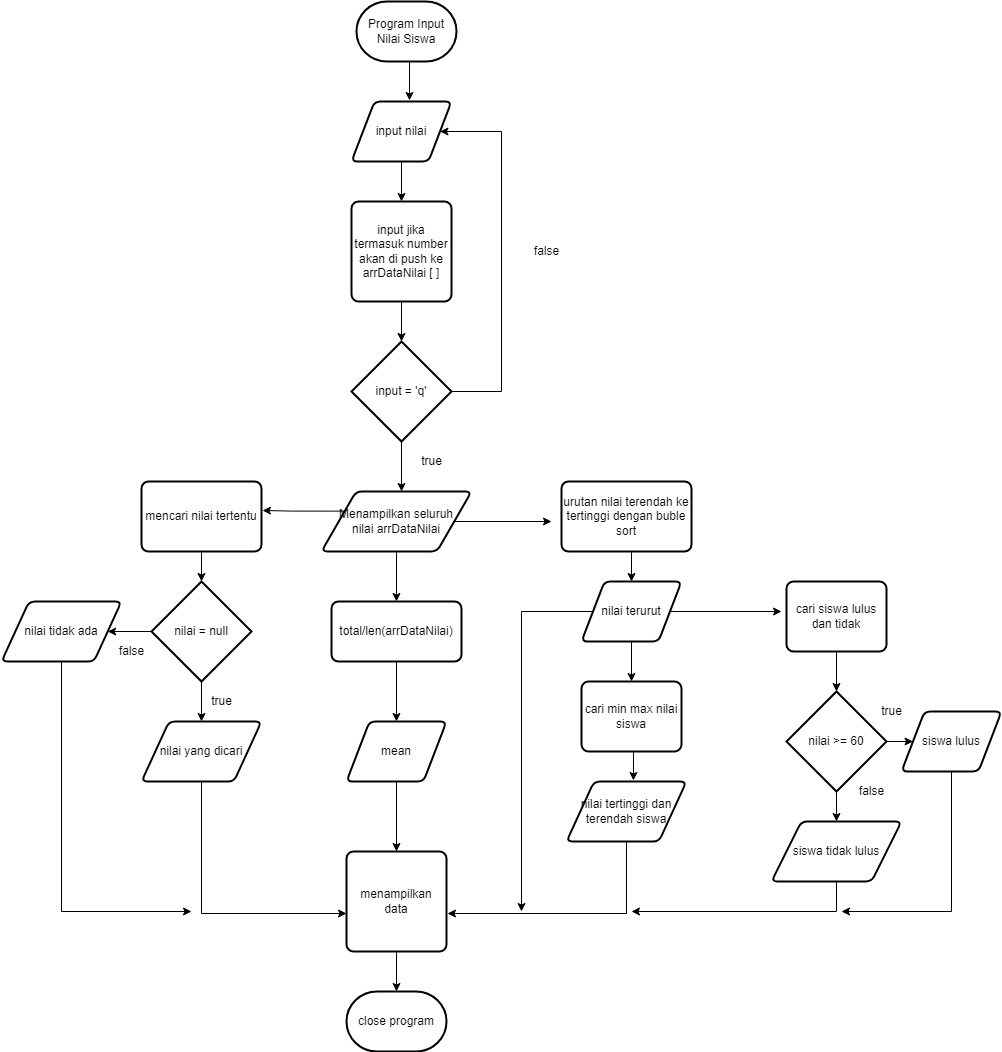

The diagram above was exported from draw.io. Its source (the exported page's mxGraphModel, read from the mxfile embedded in the PNG):
<mxGraphModel dx="1970" dy="452" grid="1" gridSize="10" guides="1" tooltips="1" connect="1" arrows="1" fold="1" page="1" pageScale="1" pageWidth="850" pageHeight="1100" math="0" shadow="0">
  <root>
    <mxCell id="0" />
    <mxCell id="1" parent="0" />
    <mxCell id="STc3wgYQVDOLI7vB43Du-7" style="edgeStyle=orthogonalEdgeStyle;rounded=0;orthogonalLoop=1;jettySize=auto;html=1;exitX=0.5;exitY=1;exitDx=0;exitDy=0;exitPerimeter=0;entryX=0.58;entryY=-0.017;entryDx=0;entryDy=0;entryPerimeter=0;" edge="1" parent="1" source="STc3wgYQVDOLI7vB43Du-1" target="STc3wgYQVDOLI7vB43Du-2">
      <mxGeometry relative="1" as="geometry" />
    </mxCell>
    <mxCell id="STc3wgYQVDOLI7vB43Du-1" value="Program Input Nilai Siswa" style="strokeWidth=2;html=1;shape=mxgraph.flowchart.terminator;whiteSpace=wrap;" vertex="1" parent="1">
      <mxGeometry x="325" y="40" width="100" height="60" as="geometry" />
    </mxCell>
    <mxCell id="STc3wgYQVDOLI7vB43Du-8" value="" style="edgeStyle=orthogonalEdgeStyle;rounded=0;orthogonalLoop=1;jettySize=auto;html=1;" edge="1" parent="1" source="STc3wgYQVDOLI7vB43Du-2" target="STc3wgYQVDOLI7vB43Du-3">
      <mxGeometry relative="1" as="geometry" />
    </mxCell>
    <mxCell id="STc3wgYQVDOLI7vB43Du-2" value="input nilai" style="shape=parallelogram;html=1;strokeWidth=2;perimeter=parallelogramPerimeter;whiteSpace=wrap;rounded=1;arcSize=12;size=0.23;" vertex="1" parent="1">
      <mxGeometry x="320" y="140" width="100" height="60" as="geometry" />
    </mxCell>
    <mxCell id="STc3wgYQVDOLI7vB43Du-6" style="edgeStyle=orthogonalEdgeStyle;rounded=0;orthogonalLoop=1;jettySize=auto;html=1;exitX=0.5;exitY=1;exitDx=0;exitDy=0;entryX=0.5;entryY=0;entryDx=0;entryDy=0;entryPerimeter=0;" edge="1" parent="1" source="STc3wgYQVDOLI7vB43Du-3" target="STc3wgYQVDOLI7vB43Du-4">
      <mxGeometry relative="1" as="geometry" />
    </mxCell>
    <mxCell id="STc3wgYQVDOLI7vB43Du-3" value="input jika termasuk number akan di push ke arrDataNilai [ ]" style="rounded=1;whiteSpace=wrap;html=1;absoluteArcSize=1;arcSize=14;strokeWidth=2;" vertex="1" parent="1">
      <mxGeometry x="320" y="240" width="100" height="100" as="geometry" />
    </mxCell>
    <mxCell id="STc3wgYQVDOLI7vB43Du-11" style="edgeStyle=orthogonalEdgeStyle;rounded=0;orthogonalLoop=1;jettySize=auto;html=1;entryX=1;entryY=0.5;entryDx=0;entryDy=0;" edge="1" parent="1" source="STc3wgYQVDOLI7vB43Du-4" target="STc3wgYQVDOLI7vB43Du-2">
      <mxGeometry relative="1" as="geometry">
        <Array as="points">
          <mxPoint x="470" y="430" />
          <mxPoint x="470" y="170" />
        </Array>
      </mxGeometry>
    </mxCell>
    <mxCell id="STc3wgYQVDOLI7vB43Du-13" style="edgeStyle=orthogonalEdgeStyle;rounded=0;orthogonalLoop=1;jettySize=auto;html=1;exitX=0.5;exitY=1;exitDx=0;exitDy=0;exitPerimeter=0;" edge="1" parent="1" source="STc3wgYQVDOLI7vB43Du-4">
      <mxGeometry relative="1" as="geometry">
        <mxPoint x="370" y="530" as="targetPoint" />
      </mxGeometry>
    </mxCell>
    <mxCell id="STc3wgYQVDOLI7vB43Du-4" value="input = 'q'" style="strokeWidth=2;html=1;shape=mxgraph.flowchart.decision;whiteSpace=wrap;" vertex="1" parent="1">
      <mxGeometry x="320" y="380" width="100" height="100" as="geometry" />
    </mxCell>
    <mxCell id="STc3wgYQVDOLI7vB43Du-12" value="false" style="text;html=1;align=center;verticalAlign=middle;resizable=0;points=[];autosize=1;strokeColor=none;fillColor=none;" vertex="1" parent="1">
      <mxGeometry x="490" y="275" width="50" height="30" as="geometry" />
    </mxCell>
    <mxCell id="STc3wgYQVDOLI7vB43Du-14" value="true" style="text;html=1;align=center;verticalAlign=middle;resizable=0;points=[];autosize=1;strokeColor=none;fillColor=none;" vertex="1" parent="1">
      <mxGeometry x="380" y="485" width="40" height="30" as="geometry" />
    </mxCell>
    <mxCell id="STc3wgYQVDOLI7vB43Du-26" style="edgeStyle=orthogonalEdgeStyle;rounded=0;orthogonalLoop=1;jettySize=auto;html=1;exitX=0.5;exitY=1;exitDx=0;exitDy=0;entryX=0.5;entryY=0;entryDx=0;entryDy=0;" edge="1" parent="1" source="STc3wgYQVDOLI7vB43Du-16" target="STc3wgYQVDOLI7vB43Du-22">
      <mxGeometry relative="1" as="geometry">
        <mxPoint x="365" y="730" as="targetPoint" />
      </mxGeometry>
    </mxCell>
    <mxCell id="STc3wgYQVDOLI7vB43Du-16" value="total/len(arrDataNilai)" style="rounded=1;whiteSpace=wrap;html=1;absoluteArcSize=1;arcSize=14;strokeWidth=2;" vertex="1" parent="1">
      <mxGeometry x="300" y="640" width="130" height="60" as="geometry" />
    </mxCell>
    <mxCell id="STc3wgYQVDOLI7vB43Du-23" style="edgeStyle=orthogonalEdgeStyle;rounded=0;orthogonalLoop=1;jettySize=auto;html=1;exitX=0.5;exitY=1;exitDx=0;exitDy=0;entryX=0.5;entryY=0;entryDx=0;entryDy=0;" edge="1" parent="1" source="STc3wgYQVDOLI7vB43Du-20" target="STc3wgYQVDOLI7vB43Du-16">
      <mxGeometry relative="1" as="geometry" />
    </mxCell>
    <mxCell id="STc3wgYQVDOLI7vB43Du-28" style="edgeStyle=orthogonalEdgeStyle;rounded=0;orthogonalLoop=1;jettySize=auto;html=1;exitX=0;exitY=0.25;exitDx=0;exitDy=0;entryX=1.008;entryY=0.414;entryDx=0;entryDy=0;entryPerimeter=0;" edge="1" parent="1" source="STc3wgYQVDOLI7vB43Du-20" target="STc3wgYQVDOLI7vB43Du-27">
      <mxGeometry relative="1" as="geometry" />
    </mxCell>
    <mxCell id="STc3wgYQVDOLI7vB43Du-41" style="edgeStyle=orthogonalEdgeStyle;rounded=0;orthogonalLoop=1;jettySize=auto;html=1;exitX=1;exitY=0.5;exitDx=0;exitDy=0;" edge="1" parent="1" source="STc3wgYQVDOLI7vB43Du-20">
      <mxGeometry relative="1" as="geometry">
        <mxPoint x="520" y="560" as="targetPoint" />
      </mxGeometry>
    </mxCell>
    <mxCell id="STc3wgYQVDOLI7vB43Du-20" value="Menampilkan seluruh &lt;br&gt;nilai arrDataNilai" style="shape=parallelogram;html=1;strokeWidth=2;perimeter=parallelogramPerimeter;whiteSpace=wrap;rounded=1;arcSize=12;size=0.23;" vertex="1" parent="1">
      <mxGeometry x="290" y="530" width="150" height="60" as="geometry" />
    </mxCell>
    <mxCell id="STc3wgYQVDOLI7vB43Du-62" style="edgeStyle=orthogonalEdgeStyle;rounded=0;orthogonalLoop=1;jettySize=auto;html=1;exitX=0.5;exitY=1;exitDx=0;exitDy=0;entryX=0.5;entryY=0;entryDx=0;entryDy=0;" edge="1" parent="1" source="STc3wgYQVDOLI7vB43Du-22" target="STc3wgYQVDOLI7vB43Du-58">
      <mxGeometry relative="1" as="geometry" />
    </mxCell>
    <mxCell id="STc3wgYQVDOLI7vB43Du-22" value="mean" style="shape=parallelogram;html=1;strokeWidth=2;perimeter=parallelogramPerimeter;whiteSpace=wrap;rounded=1;arcSize=12;size=0.23;" vertex="1" parent="1">
      <mxGeometry x="315" y="760" width="100" height="60" as="geometry" />
    </mxCell>
    <mxCell id="STc3wgYQVDOLI7vB43Du-30" style="edgeStyle=orthogonalEdgeStyle;rounded=0;orthogonalLoop=1;jettySize=auto;html=1;exitX=0.5;exitY=1;exitDx=0;exitDy=0;entryX=0.5;entryY=0;entryDx=0;entryDy=0;entryPerimeter=0;" edge="1" parent="1" source="STc3wgYQVDOLI7vB43Du-27" target="STc3wgYQVDOLI7vB43Du-29">
      <mxGeometry relative="1" as="geometry" />
    </mxCell>
    <mxCell id="STc3wgYQVDOLI7vB43Du-27" value="mencari nilai tertentu" style="rounded=1;whiteSpace=wrap;html=1;absoluteArcSize=1;arcSize=14;strokeWidth=2;" vertex="1" parent="1">
      <mxGeometry x="110" y="520" width="120" height="70" as="geometry" />
    </mxCell>
    <mxCell id="STc3wgYQVDOLI7vB43Du-33" style="edgeStyle=orthogonalEdgeStyle;rounded=0;orthogonalLoop=1;jettySize=auto;html=1;exitX=0.5;exitY=1;exitDx=0;exitDy=0;exitPerimeter=0;entryX=0.5;entryY=0;entryDx=0;entryDy=0;" edge="1" parent="1" source="STc3wgYQVDOLI7vB43Du-29" target="STc3wgYQVDOLI7vB43Du-31">
      <mxGeometry relative="1" as="geometry" />
    </mxCell>
    <mxCell id="STc3wgYQVDOLI7vB43Du-36" style="edgeStyle=orthogonalEdgeStyle;rounded=0;orthogonalLoop=1;jettySize=auto;html=1;exitX=0;exitY=0.5;exitDx=0;exitDy=0;exitPerimeter=0;entryX=1;entryY=0.5;entryDx=0;entryDy=0;" edge="1" parent="1" source="STc3wgYQVDOLI7vB43Du-29" target="STc3wgYQVDOLI7vB43Du-35">
      <mxGeometry relative="1" as="geometry" />
    </mxCell>
    <mxCell id="STc3wgYQVDOLI7vB43Du-29" value="nilai = null" style="strokeWidth=2;html=1;shape=mxgraph.flowchart.decision;whiteSpace=wrap;" vertex="1" parent="1">
      <mxGeometry x="120" y="620" width="100" height="100" as="geometry" />
    </mxCell>
    <mxCell id="STc3wgYQVDOLI7vB43Du-59" style="edgeStyle=orthogonalEdgeStyle;rounded=0;orthogonalLoop=1;jettySize=auto;html=1;entryX=0;entryY=0.62;entryDx=0;entryDy=0;entryPerimeter=0;" edge="1" parent="1" source="STc3wgYQVDOLI7vB43Du-31" target="STc3wgYQVDOLI7vB43Du-58">
      <mxGeometry relative="1" as="geometry">
        <Array as="points">
          <mxPoint x="170" y="952" />
        </Array>
      </mxGeometry>
    </mxCell>
    <mxCell id="STc3wgYQVDOLI7vB43Du-31" value="nilai yang dicari" style="shape=parallelogram;html=1;strokeWidth=2;perimeter=parallelogramPerimeter;whiteSpace=wrap;rounded=1;arcSize=12;size=0.23;" vertex="1" parent="1">
      <mxGeometry x="110" y="760" width="120" height="60" as="geometry" />
    </mxCell>
    <mxCell id="STc3wgYQVDOLI7vB43Du-34" value="true" style="text;html=1;align=center;verticalAlign=middle;resizable=0;points=[];autosize=1;strokeColor=none;fillColor=none;" vertex="1" parent="1">
      <mxGeometry x="170" y="725" width="40" height="30" as="geometry" />
    </mxCell>
    <mxCell id="STc3wgYQVDOLI7vB43Du-60" style="edgeStyle=orthogonalEdgeStyle;rounded=0;orthogonalLoop=1;jettySize=auto;html=1;" edge="1" parent="1" source="STc3wgYQVDOLI7vB43Du-35">
      <mxGeometry relative="1" as="geometry">
        <mxPoint x="160" y="950" as="targetPoint" />
        <Array as="points">
          <mxPoint x="30" y="950" />
        </Array>
      </mxGeometry>
    </mxCell>
    <mxCell id="STc3wgYQVDOLI7vB43Du-35" value="nilai tidak ada" style="shape=parallelogram;html=1;strokeWidth=2;perimeter=parallelogramPerimeter;whiteSpace=wrap;rounded=1;arcSize=12;size=0.23;" vertex="1" parent="1">
      <mxGeometry x="-30" y="640" width="120" height="60" as="geometry" />
    </mxCell>
    <mxCell id="STc3wgYQVDOLI7vB43Du-37" value="false" style="text;html=1;align=center;verticalAlign=middle;resizable=0;points=[];autosize=1;strokeColor=none;fillColor=none;" vertex="1" parent="1">
      <mxGeometry x="75" y="675" width="50" height="30" as="geometry" />
    </mxCell>
    <mxCell id="STc3wgYQVDOLI7vB43Du-66" style="edgeStyle=orthogonalEdgeStyle;rounded=0;orthogonalLoop=1;jettySize=auto;html=1;exitX=0.5;exitY=1;exitDx=0;exitDy=0;entryX=0.5;entryY=0;entryDx=0;entryDy=0;" edge="1" parent="1" source="STc3wgYQVDOLI7vB43Du-39" target="STc3wgYQVDOLI7vB43Du-42">
      <mxGeometry relative="1" as="geometry" />
    </mxCell>
    <mxCell id="STc3wgYQVDOLI7vB43Du-39" value="urutan nilai terendah ke tertinggi dengan buble sort" style="rounded=1;whiteSpace=wrap;html=1;absoluteArcSize=1;arcSize=14;strokeWidth=2;" vertex="1" parent="1">
      <mxGeometry x="530" y="520" width="130" height="70" as="geometry" />
    </mxCell>
    <mxCell id="STc3wgYQVDOLI7vB43Du-55" style="edgeStyle=orthogonalEdgeStyle;rounded=0;orthogonalLoop=1;jettySize=auto;html=1;exitX=0.5;exitY=1;exitDx=0;exitDy=0;entryX=0.5;entryY=0;entryDx=0;entryDy=0;" edge="1" parent="1" source="STc3wgYQVDOLI7vB43Du-42" target="STc3wgYQVDOLI7vB43Du-53">
      <mxGeometry relative="1" as="geometry" />
    </mxCell>
    <mxCell id="STc3wgYQVDOLI7vB43Du-65" style="edgeStyle=orthogonalEdgeStyle;rounded=0;orthogonalLoop=1;jettySize=auto;html=1;exitX=0;exitY=0.5;exitDx=0;exitDy=0;" edge="1" parent="1" source="STc3wgYQVDOLI7vB43Du-42">
      <mxGeometry relative="1" as="geometry">
        <mxPoint x="490" y="950" as="targetPoint" />
      </mxGeometry>
    </mxCell>
    <mxCell id="STc3wgYQVDOLI7vB43Du-67" style="edgeStyle=orthogonalEdgeStyle;rounded=0;orthogonalLoop=1;jettySize=auto;html=1;exitX=1;exitY=0.5;exitDx=0;exitDy=0;" edge="1" parent="1" source="STc3wgYQVDOLI7vB43Du-42">
      <mxGeometry relative="1" as="geometry">
        <mxPoint x="750" y="650" as="targetPoint" />
      </mxGeometry>
    </mxCell>
    <mxCell id="STc3wgYQVDOLI7vB43Du-42" value="nilai terurut" style="shape=parallelogram;html=1;strokeWidth=2;perimeter=parallelogramPerimeter;whiteSpace=wrap;rounded=1;arcSize=12;size=0.23;" vertex="1" parent="1">
      <mxGeometry x="550" y="620" width="100" height="60" as="geometry" />
    </mxCell>
    <mxCell id="STc3wgYQVDOLI7vB43Du-47" style="edgeStyle=orthogonalEdgeStyle;rounded=0;orthogonalLoop=1;jettySize=auto;html=1;exitX=0.5;exitY=1;exitDx=0;exitDy=0;entryX=0.5;entryY=0;entryDx=0;entryDy=0;entryPerimeter=0;" edge="1" parent="1" source="STc3wgYQVDOLI7vB43Du-44" target="STc3wgYQVDOLI7vB43Du-46">
      <mxGeometry relative="1" as="geometry" />
    </mxCell>
    <mxCell id="STc3wgYQVDOLI7vB43Du-44" value="cari siswa lulus dan tidak" style="rounded=1;whiteSpace=wrap;html=1;absoluteArcSize=1;arcSize=14;strokeWidth=2;" vertex="1" parent="1">
      <mxGeometry x="755" y="620" width="100" height="70" as="geometry" />
    </mxCell>
    <mxCell id="STc3wgYQVDOLI7vB43Du-51" style="edgeStyle=orthogonalEdgeStyle;rounded=0;orthogonalLoop=1;jettySize=auto;html=1;exitX=0.5;exitY=1;exitDx=0;exitDy=0;exitPerimeter=0;entryX=0.5;entryY=0;entryDx=0;entryDy=0;" edge="1" parent="1" source="STc3wgYQVDOLI7vB43Du-46" target="STc3wgYQVDOLI7vB43Du-49">
      <mxGeometry relative="1" as="geometry" />
    </mxCell>
    <mxCell id="STc3wgYQVDOLI7vB43Du-52" style="edgeStyle=orthogonalEdgeStyle;rounded=0;orthogonalLoop=1;jettySize=auto;html=1;exitX=1;exitY=0.5;exitDx=0;exitDy=0;exitPerimeter=0;" edge="1" parent="1" source="STc3wgYQVDOLI7vB43Du-46" target="STc3wgYQVDOLI7vB43Du-48">
      <mxGeometry relative="1" as="geometry" />
    </mxCell>
    <mxCell id="STc3wgYQVDOLI7vB43Du-46" value="nilai &amp;gt;= 60" style="strokeWidth=2;html=1;shape=mxgraph.flowchart.decision;whiteSpace=wrap;" vertex="1" parent="1">
      <mxGeometry x="755" y="730" width="100" height="100" as="geometry" />
    </mxCell>
    <mxCell id="STc3wgYQVDOLI7vB43Du-70" style="edgeStyle=orthogonalEdgeStyle;rounded=0;orthogonalLoop=1;jettySize=auto;html=1;exitX=0.5;exitY=1;exitDx=0;exitDy=0;" edge="1" parent="1" source="STc3wgYQVDOLI7vB43Du-48">
      <mxGeometry relative="1" as="geometry">
        <mxPoint x="810" y="950" as="targetPoint" />
        <Array as="points">
          <mxPoint x="920" y="950" />
        </Array>
      </mxGeometry>
    </mxCell>
    <mxCell id="STc3wgYQVDOLI7vB43Du-48" value="siswa lulus" style="shape=parallelogram;html=1;strokeWidth=2;perimeter=parallelogramPerimeter;whiteSpace=wrap;rounded=1;arcSize=12;size=0.23;" vertex="1" parent="1">
      <mxGeometry x="870" y="750" width="100" height="60" as="geometry" />
    </mxCell>
    <mxCell id="STc3wgYQVDOLI7vB43Du-69" style="edgeStyle=orthogonalEdgeStyle;rounded=0;orthogonalLoop=1;jettySize=auto;html=1;exitX=0.5;exitY=1;exitDx=0;exitDy=0;" edge="1" parent="1" source="STc3wgYQVDOLI7vB43Du-49">
      <mxGeometry relative="1" as="geometry">
        <mxPoint x="600" y="950" as="targetPoint" />
        <Array as="points">
          <mxPoint x="805" y="950" />
        </Array>
      </mxGeometry>
    </mxCell>
    <mxCell id="STc3wgYQVDOLI7vB43Du-49" value="siswa tidak lulus" style="shape=parallelogram;html=1;strokeWidth=2;perimeter=parallelogramPerimeter;whiteSpace=wrap;rounded=1;arcSize=12;size=0.23;" vertex="1" parent="1">
      <mxGeometry x="740" y="860" width="130" height="60" as="geometry" />
    </mxCell>
    <mxCell id="STc3wgYQVDOLI7vB43Du-63" style="edgeStyle=orthogonalEdgeStyle;rounded=0;orthogonalLoop=1;jettySize=auto;html=1;exitX=0.5;exitY=1;exitDx=0;exitDy=0;entryX=0.558;entryY=-0.017;entryDx=0;entryDy=0;entryPerimeter=0;" edge="1" parent="1" source="STc3wgYQVDOLI7vB43Du-53" target="STc3wgYQVDOLI7vB43Du-54">
      <mxGeometry relative="1" as="geometry" />
    </mxCell>
    <mxCell id="STc3wgYQVDOLI7vB43Du-53" value="cari min max nilai siswa" style="rounded=1;whiteSpace=wrap;html=1;absoluteArcSize=1;arcSize=14;strokeWidth=2;" vertex="1" parent="1">
      <mxGeometry x="550" y="720" width="100" height="70" as="geometry" />
    </mxCell>
    <mxCell id="STc3wgYQVDOLI7vB43Du-64" style="edgeStyle=orthogonalEdgeStyle;rounded=0;orthogonalLoop=1;jettySize=auto;html=1;exitX=0.5;exitY=1;exitDx=0;exitDy=0;entryX=1.01;entryY=0.62;entryDx=0;entryDy=0;entryPerimeter=0;" edge="1" parent="1" source="STc3wgYQVDOLI7vB43Du-54" target="STc3wgYQVDOLI7vB43Du-58">
      <mxGeometry relative="1" as="geometry" />
    </mxCell>
    <mxCell id="STc3wgYQVDOLI7vB43Du-54" value="nilai tertinggi dan terendah siswa" style="shape=parallelogram;html=1;strokeWidth=2;perimeter=parallelogramPerimeter;whiteSpace=wrap;rounded=1;arcSize=12;size=0.23;" vertex="1" parent="1">
      <mxGeometry x="535" y="820" width="120" height="60" as="geometry" />
    </mxCell>
    <mxCell id="STc3wgYQVDOLI7vB43Du-72" style="edgeStyle=orthogonalEdgeStyle;rounded=0;orthogonalLoop=1;jettySize=auto;html=1;exitX=0.5;exitY=1;exitDx=0;exitDy=0;" edge="1" parent="1" source="STc3wgYQVDOLI7vB43Du-58" target="STc3wgYQVDOLI7vB43Du-71">
      <mxGeometry relative="1" as="geometry" />
    </mxCell>
    <mxCell id="STc3wgYQVDOLI7vB43Du-58" value="menampilkan data" style="rounded=1;whiteSpace=wrap;html=1;absoluteArcSize=1;arcSize=14;strokeWidth=2;" vertex="1" parent="1">
      <mxGeometry x="315" y="890" width="100" height="100" as="geometry" />
    </mxCell>
    <mxCell id="STc3wgYQVDOLI7vB43Du-71" value="close program" style="strokeWidth=2;html=1;shape=mxgraph.flowchart.terminator;whiteSpace=wrap;" vertex="1" parent="1">
      <mxGeometry x="315" y="1030" width="100" height="60" as="geometry" />
    </mxCell>
    <mxCell id="STc3wgYQVDOLI7vB43Du-73" value="true" style="text;html=1;align=center;verticalAlign=middle;resizable=0;points=[];autosize=1;strokeColor=none;fillColor=none;" vertex="1" parent="1">
      <mxGeometry x="840" y="735" width="40" height="30" as="geometry" />
    </mxCell>
    <mxCell id="STc3wgYQVDOLI7vB43Du-74" value="false" style="text;html=1;align=center;verticalAlign=middle;resizable=0;points=[];autosize=1;strokeColor=none;fillColor=none;" vertex="1" parent="1">
      <mxGeometry x="815" y="815" width="50" height="30" as="geometry" />
    </mxCell>
  </root>
</mxGraphModel>